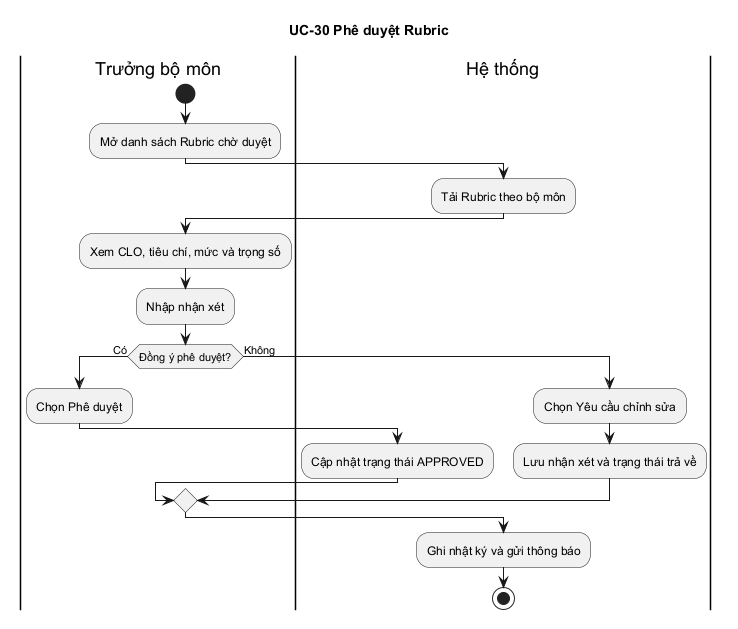

The diagram above was rendered by PlantUML. Its source (embedded in the PNG):
@startuml
title UC-30 Phê duyệt Rubric
|Trưởng bộ môn|
start
:Mở danh sách Rubric chờ duyệt;
|Hệ thống|
:Tải Rubric theo bộ môn;
|Trưởng bộ môn|
:Xem CLO, tiêu chí, mức và trọng số;
:Nhập nhận xét;
if (Đồng ý phê duyệt?) then (Có)
  :Chọn Phê duyệt;
  |Hệ thống|
  :Cập nhật trạng thái APPROVED;
else (Không)
  :Chọn Yêu cầu chỉnh sửa;
  |Hệ thống|
  :Lưu nhận xét và trạng thái trả về;
endif
:Ghi nhật ký và gửi thông báo;
stop
@enduml